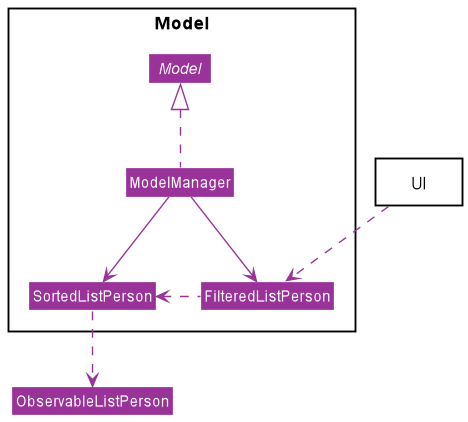

The diagram above was rendered by PlantUML. Its source (embedded in the PNG):
@startuml
!include style.puml
skinparam classAttributeIconSize 0
skinparam arrowThickness 1.1
skinparam arrowColor CONNECTION_COLOUR
skinparam classBackgroundColor CONNECTION_COLOUR
skinparam classFontColor #white
skinparam classAttributeFontColor #white


package Model <<Rectangle>> {
interface Model
class ModelManager
class FilteredListPerson
class SortedListPerson
}
class ObservableListPerson

package UI <<Rectangle>> {
}

Model <|.. ModelManager
ModelManager --> FilteredListPerson
ModelManager --> SortedListPerson
SortedListPerson <.right. FilteredListPerson
SortedListPerson ..> ObservableListPerson

"UI" ..> FilteredListPerson

@enduml